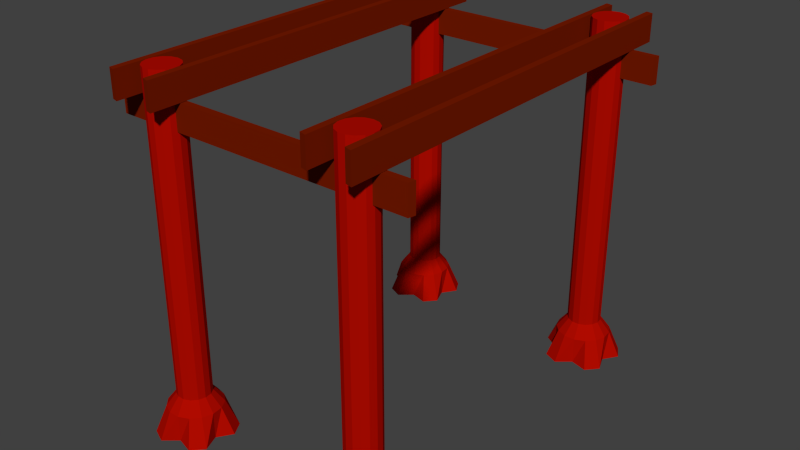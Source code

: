 # Source: TowerBot.blend  (saved by Blender 2.76.0; exported with 4.5.12 LTS)
import bpy
from mathutils import Matrix  # noqa: F401  (used for matrix-valued properties, if any)

bpy.ops.wm.read_factory_settings(use_empty=True)
scene = bpy.context.scene
scene.name = 'Scene'

# ---- collections
col_collection_1 = bpy.data.collections.new('Collection 1'); scene.collection.children.link(col_collection_1)

# ---- materials (node trees are filled in below, after node groups)
mat_material_001 = bpy.data.materials.new('Material.001')
mat_material_001.alpha_threshold = 0.0
mat_material_001.use_transparent_shadow = False
mat_material_001.diffuse_color = (0.01081, 0.1025, 0.007097, 1.0)
mat_material_001.roughness = 0.5
mat_material_001.specular_intensity = 0.08621
mat_material_002 = bpy.data.materials.new('Material.002')
mat_material_002.alpha_threshold = 0.0
mat_material_002.use_transparent_shadow = False
mat_material_002.diffuse_color = (0.1789, 0.01069, 0.0, 1.0)
mat_material_002.roughness = 0.5
mat_material_002.specular_intensity = 0.0
mat_material_003 = bpy.data.materials.new('Material.003')
mat_material_003.alpha_threshold = 0.0
mat_material_003.use_transparent_shadow = False
mat_material_003.diffuse_color = (0.4292, 0.003429, 0.0, 1.0)
mat_material_003.roughness = 0.5
mat_material_003.specular_intensity = 0.003448

# ---- material node trees

# ---- world
world_world = bpy.data.worlds.new('World'); scene.world = world_world
world_world.color = (0.05088, 0.05088, 0.05088)
world_world.use_sun_shadow = False
world_world.sun_shadow_jitter_overblur = 0.0
world_world.cycles.sampling_method = 'MANUAL'
world_world.cycles.sample_map_resolution = 256

# ---- meshes
me_cube_001 = bpy.data.meshes.new('Cube.001')
me_cube_001.from_pydata([(-3.447, -4.846, 10.72), (-3.218, -4.894, 10.72), (-3.029, -5.032, 10.72), (-2.912, -5.234, 10.72), (-2.887, -5.467, 10.72), (-2.96, -5.689, 10.72), (-3.116, -5.863, 10.72), (-3.33, -5.958, 10.72), (-3.564, -5.958, 10.72), (-3.777, -5.863, 10.72), (-3.934, -5.689, 10.72), (-4.006, -5.467, 10.72), (-3.982, -5.234, 10.72), (-3.865, -5.032, 10.72), (-3.675, -4.894, 10.72), (-2.653, 6.962, 9.83), (-2.881, 7.025, 9.83), (-2.653, 6.962, 10.72), (-2.881, 7.025, 10.72), (-2.653, -6.539, 9.83), (-2.881, -6.475, 9.83), (-2.653, -6.539, 10.72), (-2.881, -6.475, 10.72), (2.893, 6.962, 9.83), (2.664, 7.025, 9.83), (2.893, 6.962, 10.72), (2.664, 7.025, 10.72), (2.893, -6.539, 9.83), (2.664, -6.475, 9.83), (2.893, -6.539, 10.72), (2.664, -6.475, 10.72), (4.041, -6.475, 10.72), (4.27, -6.539, 10.72), (4.041, -6.475, 9.83), (4.27, -6.539, 9.83), (4.041, 7.025, 10.72), (4.27, 6.962, 10.72), (4.041, 7.025, 9.83), (4.27, 6.962, 9.83), (-4.258, -6.475, 10.72), (-4.029, -6.539, 10.72), (-4.258, -6.475, 9.83), (-4.029, -6.539, 9.83), (-4.258, 7.025, 10.72), (-4.029, 6.962, 10.72), (-4.258, 7.025, 9.83), (-4.029, 6.962, 9.83), (-3.447, -4.846, 0.2674), (-3.218, -4.894, 0.2674), (-3.029, -5.032, 0.2674), (-2.912, -5.234, 0.2674), (-2.887, -5.467, 0.2674), (-2.96, -5.689, 0.2674), (-3.116, -5.863, 0.2674), (-3.33, -5.958, 0.2674), (-3.564, -5.958, 0.2674), (-3.777, -5.863, 0.2674), (-3.934, -5.689, 0.2674), (-4.006, -5.467, 0.2674), (-3.982, -5.234, 0.2674), (-3.865, -5.032, 0.2674), (-3.675, -4.894, 0.2674), (5.058, 5.786, 8.93), (5.105, 6.014, 8.93), (5.058, 5.786, 9.817), (5.105, 6.014, 9.817), (-5.094, 5.786, 8.93), (-5.046, 6.014, 8.93), (-5.094, 5.786, 9.817), (-5.046, 6.014, 9.817), (5.058, -5.528, 8.93), (5.105, -5.299, 8.93), (5.058, -5.528, 9.817), (5.105, -5.299, 9.817), (-5.094, -5.528, 8.93), (-5.046, -5.299, 8.93), (-5.094, -5.528, 9.817), (-5.046, -5.299, 9.817), (-3.447, -4.51, -0.1628), (-3.081, -4.588, -0.1628), (-2.779, -4.807, -0.1628), (-2.592, -5.131, -0.1628), (-2.553, -5.502, -0.1628), (-2.669, -5.857, -0.1628), (-2.919, -6.135, -0.1628), (-3.26, -6.287, -0.1628), (-3.633, -6.287, -0.1628), (-3.975, -6.135, -0.1628), (-4.224, -5.857, -0.1628), (-4.34, -5.502, -0.1628), (-4.301, -5.131, -0.1628), (-4.114, -4.807, -0.1628), (-3.812, -4.588, -0.1628), (-3.447, -4.123, -1.054), (-3.081, -4.588, -1.054), (-2.492, -4.548, -1.054), (-2.225, -5.011, -1.054), (-2.553, -5.502, -1.054), (-2.334, -6.051, -1.054), (-2.691, -6.448, -1.054), (-3.26, -6.287, -1.054), (-3.714, -6.665, -1.054), (-4.202, -6.448, -1.054), (-4.224, -5.857, -1.054), (-4.724, -5.542, -1.054), (-4.669, -5.011, -1.054), (-4.114, -4.807, -1.054), (-3.969, -4.234, -1.054), (3.46, -4.846, 10.72), (3.689, -4.894, 10.72), (3.878, -5.032, 10.72), (3.995, -5.234, 10.72), (4.019, -5.467, 10.72), (3.947, -5.689, 10.72), (3.791, -5.863, 10.72), (3.577, -5.958, 10.72), (3.343, -5.958, 10.72), (3.129, -5.863, 10.72), (2.973, -5.689, 10.72), (2.901, -5.467, 10.72), (2.925, -5.234, 10.72), (3.042, -5.032, 10.72), (3.231, -4.894, 10.72), (3.46, -4.846, 0.2674), (3.689, -4.894, 0.2674), (3.878, -5.032, 0.2674), (3.995, -5.234, 0.2674), (4.019, -5.467, 0.2674), (3.947, -5.689, 0.2674), (3.791, -5.863, 0.2674), (3.577, -5.958, 0.2674), (3.343, -5.958, 0.2674), (3.129, -5.863, 0.2674), (2.973, -5.689, 0.2674), (2.901, -5.467, 0.2674), (2.925, -5.234, 0.2674), (3.042, -5.032, 0.2674), (3.231, -4.894, 0.2674), (3.46, -4.51, -0.1628), (3.825, -4.588, -0.1628), (4.128, -4.807, -0.1628), (4.314, -5.131, -0.1628), (4.353, -5.502, -0.1628), (4.238, -5.857, -0.1628), (3.988, -6.135, -0.1628), (3.647, -6.287, -0.1628), (3.273, -6.287, -0.1628), (2.932, -6.135, -0.1628), (2.682, -5.857, -0.1628), (2.567, -5.502, -0.1628), (2.606, -5.131, -0.1628), (2.793, -4.807, -0.1628), (3.095, -4.588, -0.1628), (3.46, -4.123, -1.054), (3.825, -4.588, -1.054), (4.415, -4.548, -1.054), (4.682, -5.011, -1.054), (4.353, -5.502, -1.054), (4.573, -6.051, -1.054), (4.215, -6.448, -1.054), (3.647, -6.287, -1.054), (3.193, -6.665, -1.054), (2.705, -6.448, -1.054), (2.682, -5.857, -1.054), (2.182, -5.542, -1.054), (2.238, -5.011, -1.054), (2.793, -4.807, -1.054), (2.937, -4.234, -1.054), (3.46, 6.446, 10.72), (3.689, 6.397, 10.72), (3.878, 6.26, 10.72), (3.995, 6.057, 10.72), (4.019, 5.825, 10.72), (3.947, 5.602, 10.72), (3.791, 5.428, 10.72), (3.577, 5.333, 10.72), (3.343, 5.333, 10.72), (3.129, 5.428, 10.72), (2.973, 5.602, 10.72), (2.901, 5.825, 10.72), (2.925, 6.057, 10.72), (3.042, 6.26, 10.72), (3.231, 6.397, 10.72), (3.46, 6.446, 0.2674), (3.689, 6.397, 0.2674), (3.878, 6.26, 0.2674), (3.995, 6.057, 0.2674), (4.019, 5.825, 0.2674), (3.947, 5.602, 0.2674), (3.791, 5.428, 0.2674), (3.577, 5.333, 0.2674), (3.343, 5.333, 0.2674), (3.129, 5.428, 0.2674), (2.973, 5.602, 0.2674), (2.901, 5.825, 0.2674), (2.925, 6.057, 0.2674), (3.042, 6.26, 0.2674), (3.231, 6.397, 0.2674), (3.46, 6.782, -0.1628), (3.825, 6.704, -0.1628), (4.128, 6.484, -0.1628), (4.314, 6.161, -0.1628), (4.353, 5.79, -0.1628), (4.238, 5.434, -0.1628), (3.988, 5.157, -0.1628), (3.647, 5.005, -0.1628), (3.273, 5.005, -0.1628), (2.932, 5.157, -0.1628), (2.682, 5.434, -0.1628), (2.567, 5.79, -0.1628), (2.606, 6.161, -0.1628), (2.793, 6.484, -0.1628), (3.095, 6.704, -0.1628), (3.46, 7.168, -1.054), (3.825, 6.704, -1.054), (4.415, 6.743, -1.054), (4.682, 6.281, -1.054), (4.353, 5.79, -1.054), (4.573, 5.241, -1.054), (4.215, 4.844, -1.054), (3.647, 5.005, -1.054), (3.193, 4.627, -1.054), (2.705, 4.844, -1.054), (2.682, 5.434, -1.054), (2.182, 5.749, -1.054), (2.238, 6.281, -1.054), (2.793, 6.484, -1.054), (2.937, 7.057, -1.054), (-3.465, 6.446, 10.72), (-3.236, 6.397, 10.72), (-3.047, 6.26, 10.72), (-2.93, 6.057, 10.72), (-2.906, 5.825, 10.72), (-2.978, 5.602, 10.72), (-3.134, 5.428, 10.72), (-3.348, 5.333, 10.72), (-3.582, 5.333, 10.72), (-3.796, 5.428, 10.72), (-3.952, 5.602, 10.72), (-4.024, 5.825, 10.72), (-4.0, 6.057, 10.72), (-3.883, 6.26, 10.72), (-3.694, 6.397, 10.72), (-3.465, 6.446, 0.2674), (-3.236, 6.397, 0.2674), (-3.047, 6.26, 0.2674), (-2.93, 6.057, 0.2674), (-2.906, 5.825, 0.2674), (-2.978, 5.602, 0.2674), (-3.134, 5.428, 0.2674), (-3.348, 5.333, 0.2674), (-3.582, 5.333, 0.2674), (-3.796, 5.428, 0.2674), (-3.952, 5.602, 0.2674), (-4.024, 5.825, 0.2674), (-4.0, 6.057, 0.2674), (-3.883, 6.26, 0.2674), (-3.694, 6.397, 0.2674), (-3.465, 6.782, -0.1628), (-3.1, 6.704, -0.1628), (-2.797, 6.484, -0.1628), (-2.611, 6.161, -0.1628), (-2.572, 5.79, -0.1628), (-2.687, 5.434, -0.1628), (-2.937, 5.157, -0.1628), (-3.278, 5.005, -0.1628), (-3.652, 5.005, -0.1628), (-3.993, 5.157, -0.1628), (-4.243, 5.434, -0.1628), (-4.358, 5.79, -0.1628), (-4.319, 6.161, -0.1628), (-4.132, 6.484, -0.1628), (-3.83, 6.704, -0.1628), (-3.465, 7.168, -1.054), (-3.1, 6.704, -1.054), (-2.51, 6.743, -1.054), (-2.243, 6.281, -1.054), (-2.572, 5.79, -1.054), (-2.352, 5.241, -1.054), (-2.71, 4.844, -1.054), (-3.278, 5.005, -1.054), (-3.732, 4.627, -1.054), (-4.22, 4.844, -1.054), (-4.243, 5.434, -1.054), (-4.743, 5.749, -1.054), (-4.687, 6.281, -1.054), (-4.132, 6.484, -1.054), (-3.988, 7.057, -1.054)], [], [(0, 14, 13, 12, 11, 10, 9, 8, 7, 6, 5, 4, 3, 2, 1), (10, 57, 56, 9), (11, 58, 57, 10), (12, 59, 58, 11), (13, 60, 59, 12), (14, 61, 60, 13), (0, 47, 61, 14), (24, 26, 30, 28), (23, 24, 28, 27), (2, 49, 48, 1), (3, 50, 49, 2), (4, 51, 50, 3), (5, 52, 51, 4), (6, 53, 52, 5), (7, 54, 53, 6), (8, 55, 54, 7), (46, 44, 43, 45), (9, 56, 55, 8), (59, 60, 91, 90), (25, 23, 27, 29), (26, 25, 29, 30), (15, 17, 18, 16), (35, 36, 32, 31), (36, 38, 34, 32), (38, 37, 33, 34), (37, 35, 31, 33), (34, 33, 31, 32), (38, 36, 35, 37), (43, 44, 40, 39), (44, 46, 42, 40), (46, 45, 41, 42), (45, 43, 39, 41), (42, 41, 39, 40), (19, 20, 22, 21), (16, 18, 22, 20), (15, 16, 20, 19), (17, 15, 19, 21), (18, 17, 21, 22), (23, 25, 26, 24), (27, 28, 30, 29), (62, 64, 65, 63), (66, 67, 69, 68), (63, 65, 69, 67), (62, 63, 67, 66), (64, 62, 66, 68), (65, 64, 68, 69), (70, 72, 73, 71), (74, 75, 77, 76), (71, 73, 77, 75), (70, 71, 75, 74), (72, 70, 74, 76), (73, 72, 76, 77), (1, 48, 47, 0), (79, 80, 95, 94), (52, 53, 84, 83), (60, 61, 92, 91), (53, 54, 85, 84), (61, 47, 78, 92), (54, 55, 86, 85), (47, 48, 79, 78), (55, 56, 87, 86), (48, 49, 80, 79), (56, 57, 88, 87), (49, 50, 81, 80), (57, 58, 89, 88), (50, 51, 82, 81), (58, 59, 90, 89), (51, 52, 83, 82), (93, 94, 95, 96, 97, 98, 99, 100, 101, 102, 103, 104, 105, 106, 107), (87, 88, 103, 102), (80, 81, 96, 95), (88, 89, 104, 103), (81, 82, 97, 96), (89, 90, 105, 104), (82, 83, 98, 97), (90, 91, 106, 105), (83, 84, 99, 98), (91, 92, 107, 106), (84, 85, 100, 99), (92, 78, 93, 107), (85, 86, 101, 100), (78, 79, 94, 93), (86, 87, 102, 101), (108, 122, 121, 120, 119, 118, 117, 116, 115, 114, 113, 112, 111, 110, 109), (118, 133, 132, 117), (119, 134, 133, 118), (120, 135, 134, 119), (121, 136, 135, 120), (122, 137, 136, 121), (108, 123, 137, 122), (110, 125, 124, 109), (111, 126, 125, 110), (112, 127, 126, 111), (113, 128, 127, 112), (114, 129, 128, 113), (115, 130, 129, 114), (116, 131, 130, 115), (117, 132, 131, 116), (135, 136, 151, 150), (109, 124, 123, 108), (139, 140, 155, 154), (128, 129, 144, 143), (136, 137, 152, 151), (129, 130, 145, 144), (137, 123, 138, 152), (130, 131, 146, 145), (123, 124, 139, 138), (131, 132, 147, 146), (124, 125, 140, 139), (132, 133, 148, 147), (125, 126, 141, 140), (133, 134, 149, 148), (126, 127, 142, 141), (134, 135, 150, 149), (127, 128, 143, 142), (153, 154, 155, 156, 157, 158, 159, 160, 161, 162, 163, 164, 165, 166, 167), (147, 148, 163, 162), (140, 141, 156, 155), (148, 149, 164, 163), (141, 142, 157, 156), (149, 150, 165, 164), (142, 143, 158, 157), (150, 151, 166, 165), (143, 144, 159, 158), (151, 152, 167, 166), (144, 145, 160, 159), (152, 138, 153, 167), (145, 146, 161, 160), (138, 139, 154, 153), (146, 147, 162, 161), (168, 182, 181, 180, 179, 178, 177, 176, 175, 174, 173, 172, 171, 170, 169), (178, 193, 192, 177), (179, 194, 193, 178), (180, 195, 194, 179), (181, 196, 195, 180), (182, 197, 196, 181), (168, 183, 197, 182), (170, 185, 184, 169), (171, 186, 185, 170), (172, 187, 186, 171), (173, 188, 187, 172), (174, 189, 188, 173), (175, 190, 189, 174), (176, 191, 190, 175), (177, 192, 191, 176), (195, 196, 211, 210), (169, 184, 183, 168), (199, 200, 215, 214), (188, 189, 204, 203), (196, 197, 212, 211), (189, 190, 205, 204), (197, 183, 198, 212), (190, 191, 206, 205), (183, 184, 199, 198), (191, 192, 207, 206), (184, 185, 200, 199), (192, 193, 208, 207), (185, 186, 201, 200), (193, 194, 209, 208), (186, 187, 202, 201), (194, 195, 210, 209), (187, 188, 203, 202), (213, 214, 215, 216, 217, 218, 219, 220, 221, 222, 223, 224, 225, 226, 227), (207, 208, 223, 222), (200, 201, 216, 215), (208, 209, 224, 223), (201, 202, 217, 216), (209, 210, 225, 224), (202, 203, 218, 217), (210, 211, 226, 225), (203, 204, 219, 218), (211, 212, 227, 226), (204, 205, 220, 219), (212, 198, 213, 227), (205, 206, 221, 220), (198, 199, 214, 213), (206, 207, 222, 221), (228, 242, 241, 240, 239, 238, 237, 236, 235, 234, 233, 232, 231, 230, 229), (238, 253, 252, 237), (239, 254, 253, 238), (240, 255, 254, 239), (241, 256, 255, 240), (242, 257, 256, 241), (228, 243, 257, 242), (230, 245, 244, 229), (231, 246, 245, 230), (232, 247, 246, 231), (233, 248, 247, 232), (234, 249, 248, 233), (235, 250, 249, 234), (236, 251, 250, 235), (237, 252, 251, 236), (255, 256, 271, 270), (229, 244, 243, 228), (259, 260, 275, 274), (248, 249, 264, 263), (256, 257, 272, 271), (249, 250, 265, 264), (257, 243, 258, 272), (250, 251, 266, 265), (243, 244, 259, 258), (251, 252, 267, 266), (244, 245, 260, 259), (252, 253, 268, 267), (245, 246, 261, 260), (253, 254, 269, 268), (246, 247, 262, 261), (254, 255, 270, 269), (247, 248, 263, 262), (273, 274, 275, 276, 277, 278, 279, 280, 281, 282, 283, 284, 285, 286, 287), (267, 268, 283, 282), (260, 261, 276, 275), (268, 269, 284, 283), (261, 262, 277, 276), (269, 270, 285, 284), (262, 263, 278, 277), (270, 271, 286, 285), (263, 264, 279, 278), (271, 272, 287, 286), (264, 265, 280, 279), (272, 258, 273, 287), (265, 266, 281, 280), (258, 259, 274, 273), (266, 267, 282, 281)])
me_cube_001.polygons.foreach_set('material_index', [2, 2, 2, 2, 2, 2, 2, 1, 1, 2, 2, 2, 2, 2, 2, 2, 1, 2, 2, 1, 1, 1, 1, 1, 1, 1, 1, 1, 1, 1, 1, 1, 1, 1, 1, 1, 1, 1, 1, 1, 1, 1, 1, 1, 1, 1, 1, 1, 1, 1, 1, 1, 2, 2, 2, 2, 2, 2, 2, 2, 2, 2, 2, 2, 2, 2, 2, 2, 2, 2, 2, 2, 2, 2, 2, 2, 2, 2, 2, 2, 2, 2, 2, 2, 2, 2, 2, 2, 2, 2, 2, 2, 2, 2, 2, 2, 2, 2, 2, 2, 2, 2, 2, 2, 2, 2, 2, 2, 2, 2, 2, 2, 2, 2, 2, 2, 2, 2, 2, 2, 2, 2, 2, 2, 2, 2, 2, 2, 2, 2, 2, 2, 2, 2, 2, 2, 2, 2, 2, 2, 2, 2, 2, 2, 2, 2, 2, 2, 2, 2, 2, 2, 2, 2, 2, 2, 2, 2, 2, 2, 2, 2, 2, 2, 2, 2, 2, 2, 2, 2, 2, 2, 2, 2, 2, 2, 2, 2, 2, 2, 2, 2, 2, 2, 2, 2, 2, 2, 2, 2, 2, 2, 2, 2, 2, 2, 2, 2, 2, 2, 2, 2, 2, 2, 2, 2, 2, 2, 2, 2, 2, 2, 2, 2, 2, 2, 2, 2, 2, 2, 2, 2, 2, 2])
me_cube_001.materials.append(mat_material_001)
me_cube_001.materials.append(mat_material_002)
me_cube_001.materials.append(mat_material_003)
me_cube_001.use_remesh_preserve_volume = False
me_cube_001.use_remesh_preserve_attributes = False
me_cube_001.use_mirror_vertex_groups = False
me_cube_001.update()

# ---- objects
ob_cube = bpy.data.objects.new('Cube', me_cube_001)

# ---- transforms, parenting, visibility, modifiers, constraints
ob_cube.location = (-0.105, -0.6016, 1.007)
ob_cube.lineart.crease_threshold = 0.0

# ---- collection membership
col_collection_1.objects.link(ob_cube)

# ---- scene / render settings (as saved in the file)
scene.frame_start = 1; scene.frame_end = 250; scene.frame_set(1)
scene.render.engine = 'BLENDER_EEVEE_NEXT'
scene.render.resolution_percentage = 50
scene.render.dither_intensity = 0.0
scene.cycles.use_denoising = False
scene.cycles.samples = 10
scene.cycles.sampling_pattern = 'TABULATED_SOBOL'
scene.cycles.light_sampling_threshold = 0.0
scene.cycles.use_adaptive_sampling = False
scene.cycles.use_light_tree = False
scene.cycles.blur_glossy = 0.0
scene.cycles.pixel_filter_type = 'GAUSSIAN'
scene.cycles.sample_clamp_indirect = 0.0
scene.view_settings.view_transform = 'Standard'
bpy.context.view_layer.update()

# ---- added for rendering (the .blend has no active camera and no usable light): camera, sun
cam_auto = bpy.data.cameras.new('AutoCamera')
cam_auto.lens = 50.0
cam_auto.sensor_width = 36.0
cam_auto.clip_end = 1000.0
ob_auto_camera = bpy.data.objects.new('AutoCamera', cam_auto)
scene.collection.objects.link(ob_auto_camera)
ob_auto_camera.location = (19.1746, -23.4784, 21.2575)
ob_auto_camera.rotation_euler = (1.09748, -7.21219e-08, 0.694738)
scene.camera = ob_auto_camera
light_auto_sun = bpy.data.lights.new('AutoSun', 'SUN')
light_auto_sun.energy = 3.0
light_auto_sun.angle = 0.0523599
ob_auto_sun = bpy.data.objects.new('AutoSun', light_auto_sun)
scene.collection.objects.link(ob_auto_sun)
ob_auto_sun.rotation_euler = (0.872665, 0.174533, 0.523599)
bpy.context.view_layer.update()
